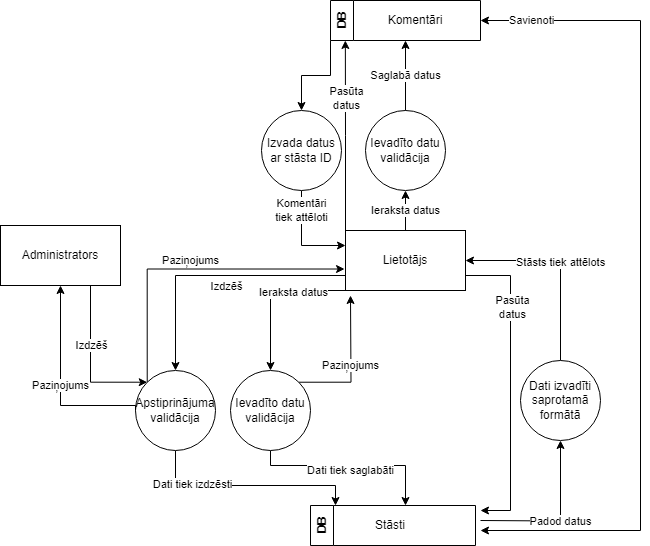

The diagram above was exported from draw.io. Its source (the exported page's mxGraphModel, read from the mxfile embedded in the PNG):
<mxGraphModel dx="1393" dy="797" grid="1" gridSize="10" guides="1" tooltips="1" connect="1" arrows="1" fold="1" page="1" pageScale="1" pageWidth="827" pageHeight="1169" math="0" shadow="0">
  <root>
    <mxCell id="0" />
    <mxCell id="1" parent="0" />
    <mxCell id="2" value="" style="group" vertex="1" connectable="0" parent="1">
      <mxGeometry x="1120" y="555" width="640" height="545" as="geometry" />
    </mxCell>
    <mxCell id="3" style="edgeStyle=orthogonalEdgeStyle;rounded=0;orthogonalLoop=1;jettySize=auto;html=1;exitX=1;exitY=0.75;exitDx=0;exitDy=0;entryX=1;entryY=0.25;entryDx=0;entryDy=0;" edge="1" parent="2" source="5">
      <mxGeometry relative="1" as="geometry">
        <mxPoint x="480" y="510" as="targetPoint" />
        <Array as="points">
          <mxPoint x="510" y="275" />
          <mxPoint x="510" y="510" />
        </Array>
      </mxGeometry>
    </mxCell>
    <mxCell id="4" value="Pasūta&lt;br&gt;datus" style="edgeLabel;html=1;align=center;verticalAlign=middle;resizable=0;points=[];" connectable="0" vertex="1" parent="3">
      <mxGeometry x="-0.5097" y="1" relative="1" as="geometry">
        <mxPoint as="offset" />
      </mxGeometry>
    </mxCell>
    <mxCell id="5" value="Lietotājs" style="rounded=0;whiteSpace=wrap;html=1;" vertex="1" parent="2">
      <mxGeometry x="345" y="230" width="120" height="60" as="geometry" />
    </mxCell>
    <mxCell id="6" value="Dati tiek saglabāti" style="edgeStyle=orthogonalEdgeStyle;rounded=0;orthogonalLoop=1;jettySize=auto;html=1;exitX=0.5;exitY=1;exitDx=0;exitDy=0;" edge="1" parent="2" source="21">
      <mxGeometry y="-5" relative="1" as="geometry">
        <mxPoint x="270" y="450" as="sourcePoint" />
        <mxPoint x="405" y="505" as="targetPoint" />
        <Array as="points">
          <mxPoint x="270" y="465" />
          <mxPoint x="405" y="465" />
        </Array>
        <mxPoint as="offset" />
      </mxGeometry>
    </mxCell>
    <mxCell id="7" value="Padod datus" style="edgeStyle=orthogonalEdgeStyle;rounded=0;orthogonalLoop=1;jettySize=auto;html=1;exitX=1;exitY=0.5;exitDx=0;exitDy=0;entryX=0.5;entryY=1;entryDx=0;entryDy=0;" edge="1" parent="2" target="22">
      <mxGeometry relative="1" as="geometry">
        <mxPoint x="480" y="520" as="sourcePoint" />
        <mxPoint x="560" y="440" as="targetPoint" />
      </mxGeometry>
    </mxCell>
    <mxCell id="8" value="DB" style="swimlane;horizontal=0;whiteSpace=wrap;html=1;" vertex="1" parent="2">
      <mxGeometry x="310" y="505" width="165" height="40" as="geometry" />
    </mxCell>
    <mxCell id="9" value="Stāsti" style="text;html=1;strokeColor=none;fillColor=none;align=center;verticalAlign=middle;whiteSpace=wrap;rounded=0;" vertex="1" parent="8">
      <mxGeometry x="25" y="5" width="110" height="30" as="geometry" />
    </mxCell>
    <mxCell id="10" value="Stāsts tiek attēlots" style="edgeStyle=orthogonalEdgeStyle;rounded=0;orthogonalLoop=1;jettySize=auto;html=1;exitX=0.5;exitY=0;exitDx=0;exitDy=0;entryX=1;entryY=0.5;entryDx=0;entryDy=0;" edge="1" parent="2" source="22" target="5">
      <mxGeometry relative="1" as="geometry">
        <mxPoint x="560" y="360" as="sourcePoint" />
      </mxGeometry>
    </mxCell>
    <mxCell id="11" style="edgeStyle=orthogonalEdgeStyle;rounded=0;orthogonalLoop=1;jettySize=auto;html=1;entryX=0.5;entryY=0;entryDx=0;entryDy=0;exitX=0;exitY=1;exitDx=0;exitDy=0;" edge="1" parent="2" source="5" target="21">
      <mxGeometry relative="1" as="geometry">
        <mxPoint x="270" y="370" as="targetPoint" />
        <Array as="points">
          <mxPoint x="270" y="290" />
        </Array>
        <mxPoint x="250" y="290" as="sourcePoint" />
      </mxGeometry>
    </mxCell>
    <mxCell id="12" value="Ieraksta datus" style="edgeLabel;html=1;align=center;verticalAlign=middle;resizable=0;points=[];" connectable="0" vertex="1" parent="11">
      <mxGeometry x="-0.3496" y="3" relative="1" as="geometry">
        <mxPoint x="-3" y="-2" as="offset" />
      </mxGeometry>
    </mxCell>
    <mxCell id="13" value="Administrators" style="rounded=0;whiteSpace=wrap;html=1;" vertex="1" parent="2">
      <mxGeometry y="225" width="120" height="60" as="geometry" />
    </mxCell>
    <mxCell id="14" value="" style="edgeStyle=orthogonalEdgeStyle;rounded=0;orthogonalLoop=1;jettySize=auto;html=1;exitX=0;exitY=0.75;exitDx=0;exitDy=0;entryX=0.5;entryY=0;entryDx=0;entryDy=0;" edge="1" parent="2" source="5" target="19">
      <mxGeometry relative="1" as="geometry">
        <mxPoint x="175" y="370" as="targetPoint" />
        <mxPoint x="220" y="290" as="sourcePoint" />
        <Array as="points">
          <mxPoint x="175" y="275" />
        </Array>
      </mxGeometry>
    </mxCell>
    <mxCell id="15" value="Izdzēš" style="edgeLabel;html=1;align=center;verticalAlign=middle;resizable=0;points=[];" connectable="0" vertex="1" parent="14">
      <mxGeometry x="-0.4" relative="1" as="geometry">
        <mxPoint x="-40" y="10" as="offset" />
      </mxGeometry>
    </mxCell>
    <mxCell id="16" style="edgeStyle=orthogonalEdgeStyle;rounded=0;orthogonalLoop=1;jettySize=auto;html=1;exitX=0.5;exitY=1;exitDx=0;exitDy=0;" edge="1" parent="2" source="19">
      <mxGeometry relative="1" as="geometry">
        <mxPoint x="175" y="450" as="sourcePoint" />
        <mxPoint x="335" y="505" as="targetPoint" />
        <Array as="points">
          <mxPoint x="175" y="485" />
          <mxPoint x="335" y="485" />
        </Array>
      </mxGeometry>
    </mxCell>
    <mxCell id="17" value="Dati tiek izdzēsti" style="edgeLabel;html=1;align=center;verticalAlign=middle;resizable=0;points=[];" connectable="0" vertex="1" parent="16">
      <mxGeometry x="-0.5244" y="2" relative="1" as="geometry">
        <mxPoint as="offset" />
      </mxGeometry>
    </mxCell>
    <mxCell id="18" value="Paziņojums" style="edgeStyle=orthogonalEdgeStyle;rounded=0;orthogonalLoop=1;jettySize=auto;html=1;exitX=0;exitY=0;exitDx=0;exitDy=0;entryX=-0.008;entryY=0.642;entryDx=0;entryDy=0;entryPerimeter=0;" edge="1" parent="2" source="19" target="5">
      <mxGeometry x="0.0081" y="9" relative="1" as="geometry">
        <Array as="points">
          <mxPoint x="147" y="269" />
        </Array>
        <mxPoint x="190" y="290" as="targetPoint" />
        <mxPoint as="offset" />
      </mxGeometry>
    </mxCell>
    <mxCell id="19" value="Apstiprinājuma validācija" style="ellipse;whiteSpace=wrap;html=1;aspect=fixed;" vertex="1" parent="2">
      <mxGeometry x="135" y="370" width="80" height="80" as="geometry" />
    </mxCell>
    <mxCell id="20" value="Paziņojums" style="edgeStyle=orthogonalEdgeStyle;rounded=0;orthogonalLoop=1;jettySize=auto;html=1;exitX=1;exitY=0;exitDx=0;exitDy=0;" edge="1" parent="2" source="21">
      <mxGeometry relative="1" as="geometry">
        <mxPoint x="350" y="295" as="targetPoint" />
      </mxGeometry>
    </mxCell>
    <mxCell id="21" value="Ievadīto datu validācija" style="ellipse;whiteSpace=wrap;html=1;aspect=fixed;" vertex="1" parent="2">
      <mxGeometry x="230" y="370" width="80" height="80" as="geometry" />
    </mxCell>
    <mxCell id="22" value="Dati izvadīti saprotamā formātā" style="ellipse;whiteSpace=wrap;html=1;aspect=fixed;" vertex="1" parent="2">
      <mxGeometry x="520" y="360" width="80" height="80" as="geometry" />
    </mxCell>
    <mxCell id="23" value="" style="edgeStyle=orthogonalEdgeStyle;rounded=0;orthogonalLoop=1;jettySize=auto;html=1;exitX=0.75;exitY=1;exitDx=0;exitDy=0;entryX=0;entryY=0;entryDx=0;entryDy=0;" edge="1" parent="2" source="13" target="19">
      <mxGeometry relative="1" as="geometry">
        <mxPoint x="100" y="375" as="targetPoint" />
        <mxPoint x="145" y="295" as="sourcePoint" />
        <Array as="points">
          <mxPoint x="90" y="382" />
        </Array>
      </mxGeometry>
    </mxCell>
    <mxCell id="24" value="Izdzēš" style="edgeLabel;html=1;align=center;verticalAlign=middle;resizable=0;points=[];" connectable="0" vertex="1" parent="23">
      <mxGeometry x="-0.4" relative="1" as="geometry">
        <mxPoint y="13" as="offset" />
      </mxGeometry>
    </mxCell>
    <mxCell id="25" value="Paziņojums" style="edgeStyle=orthogonalEdgeStyle;rounded=0;orthogonalLoop=1;jettySize=auto;html=1;exitX=0;exitY=0.5;exitDx=0;exitDy=0;entryX=0.5;entryY=1;entryDx=0;entryDy=0;" edge="1" parent="2" source="19" target="13">
      <mxGeometry relative="1" as="geometry">
        <mxPoint x="72" y="387" as="sourcePoint" />
        <mxPoint x="115" y="295" as="targetPoint" />
        <Array as="points">
          <mxPoint x="135" y="405" />
          <mxPoint x="60" y="405" />
        </Array>
      </mxGeometry>
    </mxCell>
    <mxCell id="26" value="Ievadīto datu validācija" style="ellipse;whiteSpace=wrap;html=1;aspect=fixed;" vertex="1" parent="2">
      <mxGeometry x="365" y="110" width="80" height="80" as="geometry" />
    </mxCell>
    <mxCell id="27" value="Ieraksta datus" style="edgeStyle=orthogonalEdgeStyle;rounded=0;orthogonalLoop=1;jettySize=auto;html=1;exitX=0.5;exitY=0;exitDx=0;exitDy=0;" edge="1" parent="2" source="5" target="26">
      <mxGeometry relative="1" as="geometry" />
    </mxCell>
    <mxCell id="28" style="edgeStyle=orthogonalEdgeStyle;rounded=0;orthogonalLoop=1;jettySize=auto;html=1;exitX=1;exitY=0.5;exitDx=0;exitDy=0;entryX=1;entryY=0.75;entryDx=0;entryDy=0;startArrow=classic;startFill=1;" edge="1" parent="2" source="30">
      <mxGeometry relative="1" as="geometry">
        <mxPoint x="480" y="530" as="targetPoint" />
        <Array as="points">
          <mxPoint x="640" y="20" />
          <mxPoint x="640" y="530" />
        </Array>
      </mxGeometry>
    </mxCell>
    <mxCell id="29" value="Savienoti" style="edgeLabel;html=1;align=center;verticalAlign=middle;resizable=0;points=[];" connectable="0" vertex="1" parent="28">
      <mxGeometry x="-0.8785" y="1" relative="1" as="geometry">
        <mxPoint as="offset" />
      </mxGeometry>
    </mxCell>
    <mxCell id="30" value="DB" style="swimlane;horizontal=0;whiteSpace=wrap;html=1;" vertex="1" parent="2">
      <mxGeometry x="330" width="150" height="40" as="geometry" />
    </mxCell>
    <mxCell id="31" value="Komentāri" style="text;html=1;strokeColor=none;fillColor=none;align=center;verticalAlign=middle;whiteSpace=wrap;rounded=0;" vertex="1" parent="30">
      <mxGeometry x="30" y="5" width="110" height="30" as="geometry" />
    </mxCell>
    <mxCell id="32" style="edgeStyle=orthogonalEdgeStyle;rounded=0;orthogonalLoop=1;jettySize=auto;html=1;exitX=0;exitY=0;exitDx=0;exitDy=0;entryX=0.099;entryY=1;entryDx=0;entryDy=0;entryPerimeter=0;" edge="1" parent="2" source="5" target="30">
      <mxGeometry relative="1" as="geometry" />
    </mxCell>
    <mxCell id="33" value="Pasūta&lt;br&gt;datus" style="edgeLabel;html=1;align=center;verticalAlign=middle;resizable=0;points=[];" connectable="0" vertex="1" parent="32">
      <mxGeometry x="0.402" y="-1" relative="1" as="geometry">
        <mxPoint as="offset" />
      </mxGeometry>
    </mxCell>
    <mxCell id="34" value="Saglabā datus" style="edgeStyle=orthogonalEdgeStyle;rounded=0;orthogonalLoop=1;jettySize=auto;html=1;exitX=0.5;exitY=0;exitDx=0;exitDy=0;entryX=0.5;entryY=1;entryDx=0;entryDy=0;" edge="1" parent="2" source="26" target="30">
      <mxGeometry relative="1" as="geometry" />
    </mxCell>
    <mxCell id="35" value="Komentāri &lt;br&gt;tiek attēloti" style="edgeStyle=orthogonalEdgeStyle;rounded=0;orthogonalLoop=1;jettySize=auto;html=1;exitX=0.5;exitY=1;exitDx=0;exitDy=0;entryX=0;entryY=0.25;entryDx=0;entryDy=0;" edge="1" parent="2" source="36" target="5">
      <mxGeometry x="-0.596" relative="1" as="geometry">
        <mxPoint as="offset" />
      </mxGeometry>
    </mxCell>
    <mxCell id="36" value="Izvada datus ar stāsta ID" style="ellipse;whiteSpace=wrap;html=1;aspect=fixed;" vertex="1" parent="2">
      <mxGeometry x="261" y="110" width="80" height="80" as="geometry" />
    </mxCell>
    <mxCell id="37" style="edgeStyle=orthogonalEdgeStyle;rounded=0;orthogonalLoop=1;jettySize=auto;html=1;exitX=0;exitY=1;exitDx=0;exitDy=0;entryX=0.5;entryY=0;entryDx=0;entryDy=0;" edge="1" parent="2" source="30" target="36">
      <mxGeometry relative="1" as="geometry" />
    </mxCell>
  </root>
</mxGraphModel>